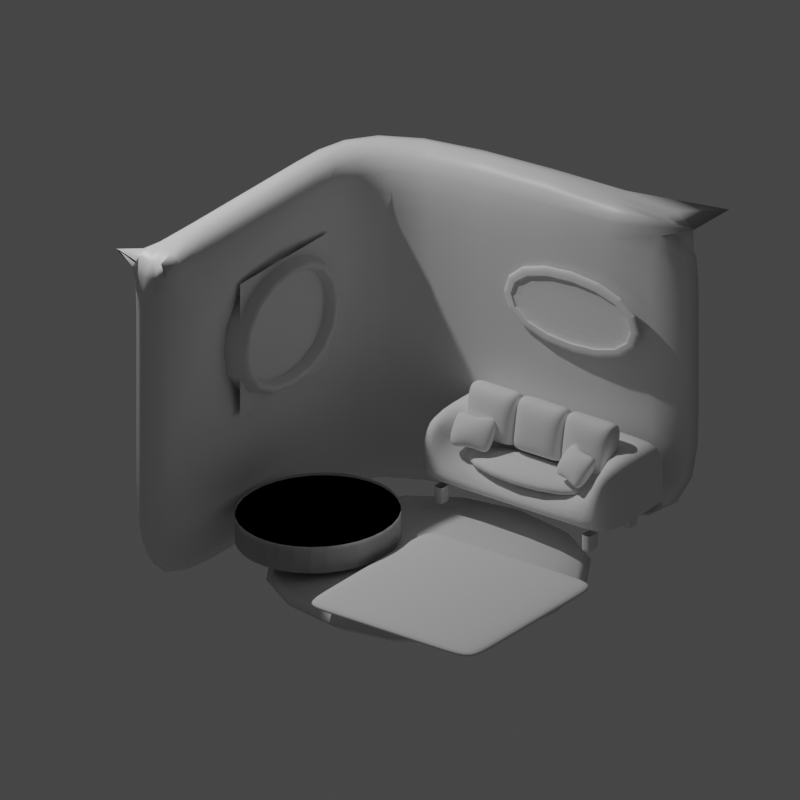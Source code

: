 # Source: LivingRoom.blend  (saved by Blender 3.1.7; exported with 4.5.12 LTS)
import bpy
from mathutils import Matrix  # noqa: F401  (used for matrix-valued properties, if any)

bpy.ops.wm.read_factory_settings(use_empty=True)
scene = bpy.context.scene
scene.name = 'Scene'

# ---- collections
col_collection = bpy.data.collections.new('Collection'); scene.collection.children.link(col_collection)

# ---- materials (node trees are filled in below, after node groups)
mat_material = bpy.data.materials.new('Material')
mat_material.alpha_threshold = 0.0
mat_material.use_transparent_shadow = False
mat_material.line_color = (0.0, 0.0, 0.0, 1.0)

# ---- material node trees
mat_material.use_nodes = True; mat_material.node_tree.nodes.clear()
_N = mat_material.node_tree.nodes; _L = mat_material.node_tree.links
n0 = _N.new('ShaderNodeOutputMaterial'); n0.name = 'Material Output'; n0.location = (300, 300)
n1 = _N.new('ShaderNodeBsdfPrincipled'); n1.name = 'Principled BSDF'; n1.location = (10, 300)
n1.distribution = 'GGX'
n1.subsurface_method = 'RANDOM_WALK_SKIN'
n1.inputs[2].default_value = 0.4
n1.inputs[3].default_value = 1.45
n1.inputs[27].default_value = (0.0, 0.0, 0.0, 1.0)
n1.inputs[28].default_value = 1.0
_L.new(n1.outputs[0], n0.inputs[0])
n0.is_active_output = True

# ---- world
world_world = bpy.data.worlds.new('World'); scene.world = world_world
world_world.use_nodes = True; world_world.node_tree.nodes.clear()
_N = world_world.node_tree.nodes; _L = world_world.node_tree.links
n0 = _N.new('ShaderNodeOutputWorld'); n0.name = 'World Output'; n0.location = (300, 300)
n1 = _N.new('ShaderNodeBackground'); n1.name = 'Background'; n1.location = (10, 300)
n1.inputs[0].default_value = (0.05088, 0.05088, 0.05088, 1.0)
_L.new(n1.outputs[0], n0.inputs[0])
n0.is_active_output = True
world_world.color = (0.05088, 0.05088, 0.05088)
world_world.use_sun_shadow = False
world_world.sun_shadow_jitter_overblur = 0.0

# ---- cameras
cam_camera_001 = bpy.data.cameras.new('Camera.001')
cam_camera_001.type = 'ORTHO'
cam_camera_001.ortho_scale = 6.4

# ---- lights
light_light = bpy.data.lights.new('Light', 'POINT')
light_light.transmission_factor = 0.0
light_light.energy = 1000.0
light_light.shadow_soft_size = 0.1
light_light.shadow_maximum_resolution = 0.006
light_light.use_absolute_resolution = True

# ---- meshes
me_cube = bpy.data.meshes.new('Cube')
me_cube.from_pydata([(1.981, 1.524, 1.372), (1.981, 1.524, -1.735), (1.981, -1.981, 1.372), (1.981, -1.981, -1.735), (-1.524, 1.524, 1.372), (-1.524, 1.524, -1.735), (-1.524, -1.981, 1.372), (-1.524, -1.981, -1.735), (1.524, 1.524, 1.372), (1.524, 1.524, -1.735), (1.524, -1.524, 1.372), (1.524, -1.524, -1.735), (-1.524, 1.524, 1.372), (-1.524, 1.524, -1.735), (-1.524, -1.524, 1.372), (-1.524, -1.524, -1.735), (1.981, -0.6965, 1.372), (1.981, 0.4679, 1.372), (1.981, 0.4679, -1.735), (1.981, -0.6965, -1.735), (1.524, 0.4679, 1.372), (1.524, -0.6965, 1.372), (1.524, -0.6965, -1.735), (1.524, 0.4679, -1.735), (1.524, 1.524, -0.2752), (1.524, 1.524, 0.6512), (1.981, -1.981, 0.6512), (1.981, -1.981, -0.2752), (-1.524, -1.981, -0.2752), (-1.524, -1.981, 0.6512), (1.981, 1.524, -0.2752), (1.981, 1.524, 0.6512), (-1.524, -1.524, 0.6512), (-1.524, -1.524, -0.2752), (1.524, -1.524, -0.2752), (1.524, -1.524, 0.6512), (1.524, -0.6965, -0.2752), (1.524, -0.6965, 0.6512), (1.524, 0.4679, 0.6512), (1.524, 0.4679, -0.2752), (1.981, -0.6965, 0.6512), (1.981, -0.6965, -0.2752), (1.981, 0.4679, -0.2752), (1.981, 0.4679, 0.6512)], [(4, 5), (6, 4), (4, 0), (12, 13), (14, 12), (12, 8)], [(40, 16, 2, 26), (17, 0, 8, 20), (11, 15, 33, 34), (3, 27, 28, 7), (25, 38, 20, 8), (7, 28, 33, 15), (6, 2, 10, 14), (1, 18, 23, 9), (3, 7, 15, 11), (22, 36, 39, 23), (19, 3, 11, 22), (35, 32, 14, 10), (43, 40, 37, 38), (29, 6, 14, 32), (19, 22, 23, 18), (17, 20, 21, 16), (41, 19, 18, 42), (16, 40, 43, 17), (2, 16, 21, 10), (37, 21, 20, 38), (26, 2, 6, 29), (31, 0, 17, 43), (37, 35, 10, 21), (1, 30, 42, 18), (30, 1, 9, 24), (0, 31, 25, 8), (22, 11, 34, 36), (19, 41, 27, 3), (42, 43, 38, 39), (41, 42, 39, 36), (40, 26, 27, 41), (31, 43, 42, 30), (35, 37, 36, 34), (29, 32, 33, 28), (30, 24, 25, 31), (38, 25, 24, 39), (32, 35, 34, 33), (26, 29, 28, 27), (9, 23, 39, 24), (40, 41, 36, 37)])
me_cube.polygons.foreach_set('use_smooth', [True] * 40)
_uv = me_cube.uv_layers.new(name='UVMap')
_uv.uv.foreach_set('vector', [0.567, 0.6584, 0.625, 0.6584, 0.625, 0.75, 0.567, 0.75, 0.625, 0.5753, 0.625, 0.5, 0.625, 0.5, 0.625, 0.5866, 0.375, 0.75, 0.375, 1.0, 0.4925, 1.0, 0.4925, 0.75, 0.375, 0.75, 0.4925, 0.75, 0.4925, 1.0, 0.375, 1.0, 0.567, 0.5, 0.567, 0.5866, 0.625, 0.5866, 0.625, 0.5, 0.375, 1.0, 0.4925, 1.0, 0.4925, 1.0, 0.375, 1.0, 0.625, 1.0, 0.625, 0.75, 0.625, 0.75, 0.625, 1.0, 0.375, 0.5, 0.375, 0.5753, 0.375, 0.5866, 0.375, 0.5, 0.375, 0.75, 0.375, 1.0, 0.375, 1.0, 0.375, 0.75, 0.375, 0.6821, 0.4925, 0.6821, 0.4925, 0.5866, 0.375, 0.5866, 0.375, 0.6584, 0.375, 0.75, 0.375, 0.75, 0.375, 0.6821, 0.567, 0.75, 0.567, 1.0, 0.625, 1.0, 0.625, 0.75, 0.567, 0.5753, 0.567, 0.6584, 0.567, 0.6821, 0.567, 0.5866, 0.567, 1.0, 0.625, 1.0, 0.625, 1.0, 0.567, 1.0, 0.375, 0.6584, 0.375, 0.6821, 0.375, 0.5866, 0.375, 0.5753, 0.625, 0.5753, 0.625, 0.5866, 0.625, 0.6821, 0.625, 0.6584, 0.4925, 0.6584, 0.375, 0.6584, 0.375, 0.5753, 0.4925, 0.5753, 0.625, 0.6584, 0.567, 0.6584, 0.567, 0.5753, 0.625, 0.5753, 0.625, 0.75, 0.625, 0.6584, 0.625, 0.6821, 0.625, 0.75, 0.567, 0.6821, 0.625, 0.6821, 0.625, 0.5866, 0.567, 0.5866, 0.567, 0.75, 0.625, 0.75, 0.625, 1.0, 0.567, 1.0, 0.567, 0.5, 0.625, 0.5, 0.625, 0.5753, 0.567, 0.5753, 0.567, 0.6821, 0.567, 0.75, 0.625, 0.75, 0.625, 0.6821, 0.375, 0.5, 0.4925, 0.5, 0.4925, 0.5753, 0.375, 0.5753, 0.4925, 0.5, 0.375, 0.5, 0.375, 0.5, 0.4925, 0.5, 0.625, 0.5, 0.567, 0.5, 0.567, 0.5, 0.625, 0.5, 0.375, 0.6821, 0.375, 0.75, 0.4925, 0.75, 0.4925, 0.6821, 0.375, 0.6584, 0.4925, 0.6584, 0.4925, 0.75, 0.375, 0.75, 0.4925, 0.5753, 0.567, 0.5753, 0.567, 0.5866, 0.4925, 0.5866, 0.4925, 0.6584, 0.4925, 0.5753, 0.4925, 0.5866, 0.4925, 0.6821, 0.567, 0.6584, 0.567, 0.75, 0.4925, 0.75, 0.4925, 0.6584, 0.567, 0.5, 0.567, 0.5753, 0.4925, 0.5753, 0.4925, 0.5, 0.567, 0.75, 0.567, 0.6821, 0.4925, 0.6821, 0.4925, 0.75, 0.567, 1.0, 0.567, 1.0, 0.4925, 1.0, 0.4925, 1.0, 0.4925, 0.5, 0.4925, 0.5, 0.567, 0.5, 0.567, 0.5, 0.567, 0.5866, 0.567, 0.5, 0.4925, 0.5, 0.4925, 0.5866, 0.567, 1.0, 0.567, 0.75, 0.4925, 0.75, 0.4925, 1.0, 0.567, 0.75, 0.567, 1.0, 0.4925, 1.0, 0.4925, 0.75, 0.375, 0.5, 0.375, 0.5866, 0.4925, 0.5866, 0.4925, 0.5, 0.567, 0.6584, 0.4925, 0.6584, 0.4925, 0.6821, 0.567, 0.6821])
me_cube.materials.append(mat_material)
me_cube.use_remesh_preserve_volume = False
me_cube.use_remesh_preserve_attributes = False
me_cube.use_mirror_vertex_groups = False
me_cube.update()
me_cube_001 = bpy.data.meshes.new('Cube.001')
me_cube_001.from_pydata([(1.524, 1.524, -1.783), (1.524, -1.524, -1.783), (-1.524, 1.524, -1.783), (-1.524, -1.524, -1.783), (1.524, 1.524, -1.372), (1.524, -1.524, -1.372), (-1.524, 1.524, -1.372), (-1.524, -1.524, -1.372)], [], [(2, 0, 1, 3), (6, 7, 5, 4), (2, 3, 7, 6), (0, 2, 6, 4), (3, 1, 5, 7), (1, 0, 4, 5)])
me_cube_001.polygons.foreach_set('use_smooth', [True] * 6)
_uv = me_cube_001.uv_layers.new(name='UVMap')
_uv.uv.foreach_set('vector', [0.125, 0.5, 0.375, 0.5, 0.375, 0.75, 0.125, 0.75, 0.125, 0.5, 0.125, 0.75, 0.375, 0.75, 0.375, 0.5, 0.125, 0.5, 0.125, 0.75, 0.125, 0.75, 0.125, 0.5, 0.375, 0.5, 0.125, 0.5, 0.125, 0.5, 0.375, 0.5, 0.125, 0.75, 0.375, 0.75, 0.375, 0.75, 0.125, 0.75, 0.375, 0.75, 0.375, 0.5, 0.375, 0.5, 0.375, 0.75])
me_cube_001.materials.append(mat_material)
me_cube_001.use_remesh_preserve_volume = False
me_cube_001.use_remesh_preserve_attributes = False
me_cube_001.use_mirror_vertex_groups = False
me_cube_001.update()
me_cube_002 = bpy.data.meshes.new('Cube.002')
me_cube_002.from_pydata([(-0.85, -0.85, -0.035), (-0.85, -0.85, 0.035), (-0.85, 0.85, -0.035), (-0.85, 0.85, 0.035), (0.85, -0.85, -0.035), (0.85, -0.85, 0.035), (0.85, 0.85, -0.035), (0.85, 0.85, 0.035), (-0.85, -0.5693, -0.035), (-0.85, 0.5693, -0.035), (-0.85, 0.5693, 0.035), (-0.85, -0.5693, 0.035), (0.85, 0.5693, -0.035), (0.85, -0.5693, -0.035), (0.85, -0.5693, 0.035), (0.85, 0.5693, 0.035), (-0.5508, 0.85, -0.035), (0.5508, 0.85, -0.035), (-0.5508, 0.85, 0.035), (0.5508, 0.85, 0.035), (0.5508, -0.85, -0.035), (-0.5508, -0.85, -0.035), (-0.5508, -0.85, 0.035), (0.5508, -0.85, 0.035), (-0.5508, -0.5693, 0.035), (0.5508, -0.5693, 0.035), (0.5508, 0.5693, 0.035), (-0.5508, 0.5693, 0.035), (0.5508, -0.5693, -0.035), (-0.5508, -0.5693, -0.035), (-0.5508, 0.5693, -0.035), (0.5508, 0.5693, -0.035)], [], [(4, 5, 23, 20), (7, 19, 26, 15), (24, 11, 1, 22), (9, 10, 3, 2), (6, 7, 15, 12), (14, 25, 23, 5), (21, 22, 1, 0), (13, 14, 5, 4), (2, 16, 30, 9), (11, 24, 27, 10), (13, 28, 31, 12), (14, 13, 12, 15), (10, 9, 8, 11), (0, 1, 11, 8), (29, 8, 9, 30), (17, 19, 7, 6), (28, 13, 4, 20), (25, 14, 15, 26), (8, 29, 21, 0), (17, 6, 12, 31), (18, 3, 10, 27), (29, 30, 31, 28), (25, 26, 27, 24), (17, 31, 30, 16), (28, 20, 21, 29), (24, 22, 23, 25), (22, 21, 20, 23), (19, 17, 16, 18), (18, 27, 26, 19), (2, 3, 18, 16)])
me_cube_002.polygons.foreach_set('use_smooth', [True] * 30)
_uv = me_cube_002.uv_layers.new(name='UVMap')
_uv.uv.foreach_set('vector', [0.375, 0.75, 0.625, 0.75, 0.625, 0.794, 0.375, 0.794, 0.625, 0.5, 0.669, 0.5, 0.669, 0.5413, 0.625, 0.5413, 0.831, 0.7087, 0.875, 0.7087, 0.875, 0.75, 0.831, 0.75, 0.375, 0.2087, 0.625, 0.2087, 0.625, 0.25, 0.375, 0.25, 0.375, 0.5, 0.625, 0.5, 0.625, 0.5413, 0.375, 0.5413, 0.625, 0.7087, 0.669, 0.7087, 0.669, 0.75, 0.625, 0.75, 0.375, 0.956, 0.625, 0.956, 0.625, 1.0, 0.375, 1.0, 0.375, 0.7087, 0.625, 0.7087, 0.625, 0.75, 0.375, 0.75, 0.125, 0.5, 0.169, 0.5, 0.169, 0.5413, 0.125, 0.5413, 0.875, 0.7087, 0.831, 0.7087, 0.831, 0.5413, 0.875, 0.5413, 0.375, 0.7087, 0.331, 0.7087, 0.331, 0.5413, 0.375, 0.5413, 0.625, 0.7087, 0.375, 0.7087, 0.375, 0.5413, 0.625, 0.5413, 0.625, 0.2087, 0.375, 0.2087, 0.375, 0.04128, 0.625, 0.04128, 0.375, 0.0, 0.625, 0.0, 0.625, 0.04128, 0.375, 0.04128, 0.169, 0.7087, 0.125, 0.7087, 0.125, 0.5413, 0.169, 0.5413, 0.375, 0.456, 0.625, 0.456, 0.625, 0.5, 0.375, 0.5, 0.331, 0.7087, 0.375, 0.7087, 0.375, 0.75, 0.331, 0.75, 0.669, 0.7087, 0.625, 0.7087, 0.625, 0.5413, 0.669, 0.5413, 0.125, 0.7087, 0.169, 0.7087, 0.169, 0.75, 0.125, 0.75, 0.331, 0.5, 0.375, 0.5, 0.375, 0.5413, 0.331, 0.5413, 0.831, 0.5, 0.875, 0.5, 0.875, 0.5413, 0.831, 0.5413, 0.169, 0.7087, 0.169, 0.5413, 0.331, 0.5413, 0.331, 0.7087, 0.669, 0.7087, 0.669, 0.5413, 0.831, 0.5413, 0.831, 0.7087, 0.331, 0.5, 0.331, 0.5413, 0.169, 0.5413, 0.169, 0.5, 0.331, 0.7087, 0.331, 0.75, 0.169, 0.75, 0.169, 0.7087, 0.831, 0.7087, 0.831, 0.75, 0.669, 0.75, 0.669, 0.7087, 0.625, 0.956, 0.375, 0.956, 0.375, 0.794, 0.625, 0.794, 0.625, 0.456, 0.375, 0.456, 0.375, 0.294, 0.625, 0.294, 0.831, 0.5, 0.831, 0.5413, 0.669, 0.5413, 0.669, 0.5, 0.375, 0.25, 0.625, 0.25, 0.625, 0.294, 0.375, 0.294])
me_cube_002.use_remesh_fix_poles = True
me_cube_002.use_remesh_preserve_attributes = False
me_cube_002.update()
me_plane = bpy.data.meshes.new('Plane')
me_plane.from_pydata([(-0.9441, -0.4559, -0.2488), (0.9559, -0.4559, -0.2488), (-0.9441, 0.4441, -0.2488), (0.9559, 0.4441, -0.2488), (-0.9441, -0.4559, -0.07912), (0.9559, -0.4559, -0.07912), (-0.9441, 0.4441, -0.07912), (0.9559, 0.4441, -0.07912), (0.9559, -0.1585, -0.07912), (-0.9441, -0.1585, -0.07912), (0.9559, -0.1585, -0.2488), (-0.9441, -0.1585, -0.2488), (-0.7136, -0.4559, -0.2488), (0.7254, -0.4559, -0.2488), (0.7254, 0.4441, -0.2488), (-0.7136, 0.4441, -0.2488), (0.7254, -0.4559, -0.07912), (-0.7136, -0.4559, -0.07912), (-0.7136, 0.4441, -0.07912), (0.7254, 0.4441, -0.07912), (0.7254, -0.1585, -0.07912), (-0.7136, -0.1585, -0.07912), (0.7254, -0.1585, -0.2488), (-0.7136, -0.1585, -0.2488), (-0.9441, -0.1585, 0.3364), (-0.9441, -0.4559, 0.3364), (0.7254, -0.4559, 0.3364), (0.7254, -0.1585, 0.3364), (0.9559, -0.1585, 0.3364), (0.9559, 0.4441, 0.3364), (0.9559, -0.4559, 0.3364), (-0.7136, -0.1585, 0.3364), (-0.7136, 0.4441, 0.3364), (-0.9441, 0.4441, 0.3364), (-0.7136, -0.4559, 0.3364), (0.7254, 0.4441, 0.3364), (-0.7136, 0.4441, -0.07912), (0.7254, 0.4441, -0.07912), (0.7254, -0.1585, -0.07912), (-0.7136, -0.1585, -0.07912), (0.7254, -0.1585, 0.09529), (-0.7136, -0.1585, 0.09529), (-0.7136, 0.4441, 0.09529), (0.7254, 0.4441, 0.09529), (-0.9441, -0.4559, -0.2488), (-0.9441, -0.1585, -0.2488), (-0.7136, -0.4559, -0.2488), (-0.7136, -0.1585, -0.2488)], [], [(15, 2, 6, 18), (19, 20, 27, 35), (3, 14, 19, 7), (11, 2, 15, 23), (10, 3, 7, 8), (11, 0, 4, 9), (22, 14, 3, 10), (9, 4, 25, 24), (14, 22, 23, 15), (0, 12, 17, 4), (13, 16, 17, 12), (15, 18, 19, 14), (20, 19, 18, 21), (22, 13, 12, 23), (13, 1, 5, 16), (18, 6, 33, 32), (5, 8, 28, 30), (13, 22, 10, 1), (2, 11, 9, 6), (1, 10, 8, 5), (0, 11, 23, 12), (21, 18, 32, 31), (24, 31, 32, 33), (27, 28, 29, 35), (26, 27, 31, 34), (26, 30, 28, 27), (25, 34, 31, 24), (6, 9, 24, 33), (7, 19, 35, 29), (17, 16, 26, 34), (4, 17, 34, 25), (16, 5, 30, 26), (20, 21, 31, 27), (8, 7, 29, 28), (38, 39, 36, 37), (40, 43, 42, 41), (39, 38, 40, 41), (38, 37, 43, 40), (36, 39, 41, 42), (37, 36, 42, 43), (44, 45, 47, 46)])
me_plane.polygons.foreach_set('use_smooth', [True] * 41)
_uv = me_plane.uv_layers.new(name='UVMap')
_uv.uv.foreach_set('vector', [0.1213, 1.0, 0.0, 1.0, 0.0, 1.0, 0.1213, 1.0, 0.8787, 1.0, 0.8787, 0.3305, 0.8787, 0.3305, 0.8787, 1.0, 1.0, 1.0, 0.8787, 1.0, 0.8787, 1.0, 1.0, 1.0, 0.0, 0.3305, 0.0, 1.0, 0.1213, 1.0, 0.1213, 0.3305, 1.0, 0.3305, 1.0, 1.0, 1.0, 1.0, 1.0, 0.3305, 0.0, 0.3305, 0.0, 0.0, 0.0, 0.0, 0.0, 0.3305, 0.8787, 0.3305, 0.8787, 1.0, 1.0, 1.0, 1.0, 0.3305, 0.0, 0.3305, 0.0, 0.0, 0.0, 0.0, 0.0, 0.3305, 0.8787, 1.0, 0.8787, 0.3305, 0.1213, 0.3305, 0.1213, 1.0, 0.0, 0.0, 0.1213, 0.0, 0.1213, 0.0, 0.0, 0.0, 0.8787, 0.0, 0.8787, 0.0, 0.1213, 0.0, 0.1213, 0.0, 0.1213, 1.0, 0.1213, 1.0, 0.8787, 1.0, 0.8787, 1.0, 0.8787, 0.3305, 0.8787, 1.0, 0.1213, 1.0, 0.1213, 0.3305, 0.8787, 0.3305, 0.8787, 0.0, 0.1213, 0.0, 0.1213, 0.3305, 0.8787, 0.0, 1.0, 0.0, 1.0, 0.0, 0.8787, 0.0, 0.1213, 1.0, 0.0, 1.0, 0.0, 1.0, 0.1213, 1.0, 1.0, 0.0, 1.0, 0.3305, 1.0, 0.3305, 1.0, 0.0, 0.8787, 0.0, 0.8787, 0.3305, 1.0, 0.3305, 1.0, 0.0, 0.0, 1.0, 0.0, 0.3305, 0.0, 0.3305, 0.0, 1.0, 1.0, 0.0, 1.0, 0.3305, 1.0, 0.3305, 1.0, 0.0, 0.0, 0.0, 0.0, 0.3305, 0.1213, 0.3305, 0.1213, 0.0, 0.1213, 0.3305, 0.1213, 1.0, 0.1213, 1.0, 0.1213, 0.3305, 0.0, 0.3305, 0.1213, 0.3305, 0.1213, 1.0, 0.0, 1.0, 0.8787, 0.3305, 1.0, 0.3305, 1.0, 1.0, 0.8787, 1.0, 0.8787, 0.0, 0.8787, 0.3305, 0.1213, 0.3305, 0.1213, 0.0, 0.8787, 0.0, 1.0, 0.0, 1.0, 0.3305, 0.8787, 0.3305, 0.0, 0.0, 0.1213, 0.0, 0.1213, 0.3305, 0.0, 0.3305, 0.0, 1.0, 0.0, 0.3305, 0.0, 0.3305, 0.0, 1.0, 1.0, 1.0, 0.8787, 1.0, 0.8787, 1.0, 1.0, 1.0, 0.1213, 0.0, 0.8787, 0.0, 0.8787, 0.0, 0.1213, 0.0, 0.0, 0.0, 0.1213, 0.0, 0.1213, 0.0, 0.0, 0.0, 0.8787, 0.0, 1.0, 0.0, 1.0, 0.0, 0.8787, 0.0, 0.8787, 0.3305, 0.1213, 0.3305, 0.1213, 0.3305, 0.8787, 0.3305, 1.0, 0.3305, 1.0, 1.0, 1.0, 1.0, 1.0, 0.3305, 0.8787, 0.3305, 0.1213, 0.3305, 0.1213, 1.0, 0.8787, 1.0, 0.8787, 0.3305, 0.8787, 1.0, 0.1213, 1.0, 0.1213, 0.3305, 0.1213, 0.3305, 0.8787, 0.3305, 0.8787, 0.3305, 0.1213, 0.3305, 0.8787, 0.3305, 0.8787, 1.0, 0.8787, 1.0, 0.8787, 0.3305, 0.1213, 1.0, 0.1213, 0.3305, 0.1213, 0.3305, 0.1213, 1.0, 0.8787, 1.0, 0.1213, 1.0, 0.1213, 1.0, 0.8787, 1.0, 0.0, 0.0, 0.0, 0.3305, 0.1213, 0.3305, 0.1213, 0.0])
me_plane.use_remesh_fix_poles = True
me_plane.use_remesh_preserve_attributes = False
me_plane.update()
me_plane_001 = bpy.data.meshes.new('Plane.001')
me_plane_001.from_pydata([(-0.7795, -0.3273, -0.5842), (-0.7795, -0.2171, -0.5842), (-0.6941, -0.3273, -0.5842), (-0.6941, -0.2171, -0.5842), (-0.7795, -0.2171, -0.7324), (-0.7795, -0.3273, -0.7324), (-0.6941, -0.3273, -0.7324), (-0.6941, -0.2171, -0.7324), (-0.7795, -0.2722, -0.5842), (-0.6941, -0.2722, -0.5842), (-0.7368, -0.3273, -0.5842), (-0.7368, -0.2171, -0.5842), (-0.7795, -0.2722, -0.7324), (-0.6941, -0.2722, -0.7324), (-0.7368, -0.3273, -0.7324), (-0.7368, -0.2171, -0.7324), (-0.6941, -0.3273, -0.7114), (-0.6941, -0.2171, -0.7114), (-0.7795, -0.3273, -0.7114), (-0.7795, -0.2171, -0.7114), (-0.7368, -0.2171, -0.7114), (-0.7795, -0.2722, -0.7114), (-0.7368, -0.3273, -0.7114), (-0.6941, -0.2722, -0.7114), (-0.7368, -0.2722, -0.7324), (-0.7795, -0.2171, -0.5842), (-0.7795, -0.2171, -0.7114), (-0.7368, -0.2171, -0.5842), (-0.7368, -0.2171, -0.7114)], [], [(19, 20, 15, 4), (24, 15, 7, 13), (23, 16, 6, 13), (22, 18, 5, 14), (21, 19, 4, 12), (20, 17, 7, 15), (1, 11, 20, 19), (11, 3, 17, 20), (18, 21, 12, 5), (0, 8, 21, 18), (8, 1, 19, 21), (16, 22, 14, 6), (2, 10, 22, 16), (10, 0, 18, 22), (17, 23, 13, 7), (3, 9, 23, 17), (9, 2, 16, 23), (14, 24, 13, 6), (5, 12, 24, 14), (12, 4, 15, 24), (19, 1, 25, 26), (11, 20, 28, 27)])
me_plane_001.polygons.foreach_set('use_smooth', [True] * 22)
_k = {(0, 8): 0.13725, (3, 9): 0.13725, (0, 10): 0.13725, (3, 11): 0.13725, (5, 12): 0.13725, (7, 13): 0.13725, (5, 14): 0.13725, (7, 15): 0.13725, (6, 16): 0.13725, (3, 17): 0.13725, (5, 18): 0.13725, (4, 19): 0.13725, (1, 8): 0.13725, (2, 9): 0.13725, (2, 10): 0.13725, (1, 11): 0.13725, (4, 12): 0.13725, (6, 13): 0.13725, (6, 14): 0.13725, (4, 15): 0.13725, (2, 16): 0.13725, (7, 17): 0.13725, (0, 18): 0.13725, (1, 19): 0.13725, (15, 20): 0.13725, (11, 20): 0.13725, (19, 20): 0.13725, (17, 20): 0.13725, (12, 21): 0.13725, (8, 21): 0.13725, (18, 21): 0.13725, (19, 21): 0.13725, (14, 22): 0.13725, (10, 22): 0.13725, (16, 22): 0.13725, (18, 22): 0.13725, (13, 23): 0.13725, (9, 23): 0.13725, (17, 23): 0.13725, (16, 23): 0.13725, (13, 24): 0.13725, (12, 24): 0.13725, (14, 24): 0.13725, (15, 24): 0.13725, (25, 26): 0.13725, (19, 26): 0.13725, (1, 25): 0.13725, (27, 28): 0.13725, (11, 27): 0.13725, (20, 28): 0.13725}
me_plane_001.attributes.new('crease_edge', 'FLOAT', 'EDGE').data.foreach_set('value', [_k.get((min(e.vertices), max(e.vertices)), 0.0) for e in me_plane_001.edges])
_uv = me_plane_001.uv_layers.new(name='UVMap')
_uv.uv.foreach_set('vector', [0.0, 0.3305, 0.06066, 0.3305, 0.06066, 0.3305, 0.0, 0.3305, 0.06066, 0.1652, 0.06066, 0.3305, 0.1213, 0.3305, 0.1213, 0.1652, 0.1213, 0.1652, 0.1213, 0.0, 0.1213, 0.0, 0.1213, 0.1652, 0.06066, 0.0, 0.0, 0.0, 0.0, 0.0, 0.06066, 0.0, 0.0, 0.1652, 0.0, 0.3305, 0.0, 0.3305, 0.0, 0.1652, 0.06066, 0.3305, 0.1213, 0.3305, 0.1213, 0.3305, 0.06066, 0.3305, 0.0, 0.3305, 0.06066, 0.3305, 0.06066, 0.3305, 0.0, 0.3305, 0.06066, 0.3305, 0.1213, 0.3305, 0.1213, 0.3305, 0.06066, 0.3305, 0.0, 0.0, 0.0, 0.1652, 0.0, 0.1652, 0.0, 0.0, 0.0, 0.0, 0.0, 0.1652, 0.0, 0.1652, 0.0, 0.0, 0.0, 0.1652, 0.0, 0.3305, 0.0, 0.3305, 0.0, 0.1652, 0.1213, 0.0, 0.06066, 0.0, 0.06066, 0.0, 0.1213, 0.0, 0.1213, 0.0, 0.06066, 0.0, 0.06066, 0.0, 0.1213, 0.0, 0.06066, 0.0, 0.0, 0.0, 0.0, 0.0, 0.06066, 0.0, 0.1213, 0.3305, 0.1213, 0.1652, 0.1213, 0.1652, 0.1213, 0.3305, 0.1213, 0.3305, 0.1213, 0.1652, 0.1213, 0.1652, 0.1213, 0.3305, 0.1213, 0.1652, 0.1213, 0.0, 0.1213, 0.0, 0.1213, 0.1652, 0.06066, 0.0, 0.06066, 0.1652, 0.1213, 0.1652, 0.1213, 0.0, 0.0, 0.0, 0.0, 0.1652, 0.06066, 0.1652, 0.06066, 0.0, 0.0, 0.1652, 0.0, 0.3305, 0.06066, 0.3305, 0.06066, 0.1652, 0.0, 0.3305, 0.0, 0.3305, 0.0, 0.3305, 0.0, 0.3305, 0.06066, 0.3305, 0.06066, 0.3305, 0.06066, 0.3305, 0.06066, 0.3305])
me_plane_001.use_remesh_fix_poles = True
me_plane_001.use_remesh_preserve_attributes = False
me_plane_001.update()
me_cube_003 = bpy.data.meshes.new('Cube.003')
me_cube_003.from_pydata([(-1.395, -0.7932, -0.8032), (-1.395, -0.7932, 0.8032), (-1.395, 0.8133, -0.8032), (-1.395, 0.8133, 0.8032), (0.2117, -0.7932, -0.8032), (0.2117, -0.7932, 0.8032), (0.2117, 0.8133, -0.8032), (0.2117, 0.8133, 0.8032), (-1.016, 0.8133, -0.8032), (-0.1676, 0.8133, -0.8032), (-0.1676, 0.8133, 0.8032), (-1.088, 0.8133, 0.8032), (-0.1676, -0.7932, -0.8032), (-1.016, -0.7932, -0.8032), (-1.088, -0.7932, 0.8032), (-0.1676, -0.7932, 0.8032), (-0.6277, 0.8133, 0.8032), (-0.6277, -0.7932, 0.8032), (-0.5916, 0.8133, -0.8032), (-0.5916, -0.7932, -0.8032), (-1.395, -0.3238, -0.8032), (-1.395, 0.5083, -0.8032), (-1.395, 0.5083, 0.8032), (-1.395, -0.3238, 0.8032), (0.2117, 0.5083, -0.8032), (0.2117, -0.3238, -0.8032), (0.2117, 0.5083, 0.8032), (0.2117, -0.3238, 0.8032), (-1.088, 0.5083, 1.282), (-1.088, -0.3238, 1.282), (-0.1676, -0.3238, 1.282), (-0.1676, 0.5083, 1.282), (-0.1676, 0.5083, -1.282), (-0.1676, -0.3238, -1.282), (-1.016, -0.3238, -1.282), (-1.016, 0.5083, -1.282), (-0.5916, -0.3238, -1.282), (-0.5916, 0.5083, -1.282), (-0.6277, -0.3238, 1.282), (-0.6277, 0.5083, 1.282)], [], [(11, 3, 22, 28), (7, 10, 31, 26), (27, 30, 15, 5), (21, 22, 3, 2), (4, 5, 15, 12), (6, 7, 26, 24), (9, 10, 7, 6), (13, 14, 1, 0), (9, 6, 24, 32), (33, 12, 19, 36), (17, 19, 12, 15), (16, 18, 8, 11), (2, 3, 11, 8), (10, 9, 18, 16), (14, 13, 19, 17), (9, 32, 37, 18), (11, 28, 39, 16), (16, 39, 31, 10), (18, 37, 35, 8), (36, 19, 13, 34), (38, 17, 15, 30), (25, 27, 5, 4), (29, 23, 1, 14), (20, 34, 13, 0), (33, 25, 4, 12), (29, 14, 17, 38), (2, 8, 35, 21), (29, 38, 39, 28), (33, 36, 37, 32), (36, 34, 35, 37), (38, 30, 31, 39), (25, 33, 32, 24), (23, 29, 28, 22), (34, 20, 21, 35), (27, 25, 24, 26), (30, 27, 26, 31), (22, 21, 20, 23), (0, 1, 23, 20)])
me_cube_003.polygons.foreach_set('use_smooth', [True] * 38)
_uv = me_cube_003.uv_layers.new(name='UVMap')
_uv.uv.foreach_set('vector', [0.816, 0.5, 0.875, 0.5, 0.875, 0.5475, 0.816, 0.5475, 0.625, 0.5, 0.684, 0.5, 0.684, 0.5475, 0.625, 0.5475, 0.625, 0.677, 0.684, 0.677, 0.684, 0.75, 0.625, 0.75, 0.375, 0.2025, 0.625, 0.2025, 0.625, 0.25, 0.375, 0.25, 0.375, 0.75, 0.625, 0.75, 0.625, 0.809, 0.375, 0.809, 0.375, 0.5, 0.625, 0.5, 0.625, 0.5475, 0.375, 0.5475, 0.375, 0.441, 0.625, 0.441, 0.625, 0.5, 0.375, 0.5, 0.375, 0.941, 0.625, 0.941, 0.625, 1.0, 0.375, 1.0, 0.316, 0.5, 0.375, 0.5, 0.375, 0.5475, 0.316, 0.5475, 0.316, 0.677, 0.316, 0.75, 0.25, 0.75, 0.25, 0.677, 0.625, 0.875, 0.375, 0.875, 0.375, 0.809, 0.625, 0.809, 0.625, 0.375, 0.375, 0.375, 0.375, 0.309, 0.625, 0.309, 0.375, 0.25, 0.625, 0.25, 0.625, 0.309, 0.375, 0.309, 0.625, 0.441, 0.375, 0.441, 0.375, 0.375, 0.625, 0.375, 0.625, 0.941, 0.375, 0.941, 0.375, 0.875, 0.625, 0.875, 0.316, 0.5, 0.316, 0.5475, 0.25, 0.5475, 0.25, 0.5, 0.816, 0.5, 0.816, 0.5475, 0.75, 0.5475, 0.75, 0.5, 0.75, 0.5, 0.75, 0.5475, 0.684, 0.5475, 0.684, 0.5, 0.25, 0.5, 0.25, 0.5475, 0.184, 0.5475, 0.184, 0.5, 0.25, 0.677, 0.25, 0.75, 0.184, 0.75, 0.184, 0.677, 0.75, 0.677, 0.75, 0.75, 0.684, 0.75, 0.684, 0.677, 0.375, 0.677, 0.625, 0.677, 0.625, 0.75, 0.375, 0.75, 0.816, 0.677, 0.875, 0.677, 0.875, 0.75, 0.816, 0.75, 0.125, 0.677, 0.184, 0.677, 0.184, 0.75, 0.125, 0.75, 0.316, 0.677, 0.375, 0.677, 0.375, 0.75, 0.316, 0.75, 0.816, 0.677, 0.816, 0.75, 0.75, 0.75, 0.75, 0.677, 0.125, 0.5, 0.184, 0.5, 0.184, 0.5475, 0.125, 0.5475, 0.816, 0.677, 0.75, 0.677, 0.75, 0.5475, 0.816, 0.5475, 0.316, 0.677, 0.25, 0.677, 0.25, 0.5475, 0.316, 0.5475, 0.25, 0.677, 0.184, 0.677, 0.184, 0.5475, 0.25, 0.5475, 0.75, 0.677, 0.684, 0.677, 0.684, 0.5475, 0.75, 0.5475, 0.375, 0.677, 0.316, 0.677, 0.316, 0.5475, 0.375, 0.5475, 0.875, 0.677, 0.816, 0.677, 0.816, 0.5475, 0.875, 0.5475, 0.184, 0.677, 0.125, 0.677, 0.125, 0.5475, 0.184, 0.5475, 0.625, 0.677, 0.375, 0.677, 0.375, 0.5475, 0.625, 0.5475, 0.684, 0.677, 0.625, 0.677, 0.625, 0.5475, 0.684, 0.5475, 0.625, 0.2025, 0.375, 0.2025, 0.375, 0.07304, 0.625, 0.07304, 0.375, 0.0, 0.625, 0.0, 0.625, 0.07304, 0.375, 0.07304])
me_cube_003.use_remesh_fix_poles = True
me_cube_003.use_remesh_preserve_attributes = False
me_cube_003.update()
me_cube_004 = bpy.data.meshes.new('Cube.004')
me_cube_004.from_pydata([(-0.175, -0.175, -0.01443), (-0.175, -0.175, 0.01443), (-0.175, 0.175, -0.01443), (-0.175, 0.175, 0.01443), (0.175, -0.175, -0.01443), (0.175, -0.175, 0.01443), (0.175, 0.175, -0.01443), (0.175, 0.175, 0.01443), (-0.1005, 0.0, -0.0755), (-0.175, -0.175, 4.822e-08), (-0.1005, 0.0, 0.0755), (-0.175, 0.175, 4.822e-08), (0.0, 0.175, -0.0755), (0.0, 0.175, 0.0755), (0.175, 0.175, 4.822e-08), (0.1005, 0.0, -0.0755), (0.1005, 0.0, 0.0755), (0.175, -0.175, 4.822e-08), (0.0, -0.175, -0.0755), (0.0, -0.175, 0.0755), (0.0, 0.0, 0.1261), (0.0, 0.0, -0.1261), (0.0, -0.175, 0.0), (0.1005, 0.0, 0.0), (0.0, 0.175, 0.0), (-0.1005, 0.0, 0.0)], [], [(25, 10, 3, 11), (24, 13, 7, 14), (23, 16, 5, 17), (22, 19, 1, 9), (21, 15, 4, 18), (20, 10, 1, 19), (16, 20, 19, 5), (7, 13, 20, 16), (13, 3, 10, 20), (8, 21, 18, 0), (2, 12, 21, 8), (12, 6, 15, 21), (18, 22, 9, 0), (4, 17, 22, 18), (17, 5, 19, 22), (15, 23, 17, 4), (6, 14, 23, 15), (14, 7, 16, 23), (12, 24, 14, 6), (2, 11, 24, 12), (11, 3, 13, 24), (8, 25, 11, 2), (0, 9, 25, 8), (9, 1, 10, 25)])
me_cube_004.polygons.foreach_set('use_smooth', [True] * 24)
_uv = me_cube_004.uv_layers.new(name='UVMap')
_uv.uv.foreach_set('vector', [0.5, 0.125, 0.625, 0.125, 0.625, 0.25, 0.5, 0.25, 0.5, 0.375, 0.625, 0.375, 0.625, 0.5, 0.5, 0.5, 0.5, 0.625, 0.625, 0.625, 0.625, 0.75, 0.5, 0.75, 0.5, 0.875, 0.625, 0.875, 0.625, 1.0, 0.5, 1.0, 0.25, 0.625, 0.375, 0.625, 0.375, 0.75, 0.25, 0.75, 0.75, 0.625, 0.875, 0.625, 0.875, 0.75, 0.75, 0.75, 0.625, 0.625, 0.75, 0.625, 0.75, 0.75, 0.625, 0.75, 0.625, 0.5, 0.75, 0.5, 0.75, 0.625, 0.625, 0.625, 0.75, 0.5, 0.875, 0.5, 0.875, 0.625, 0.75, 0.625, 0.125, 0.625, 0.25, 0.625, 0.25, 0.75, 0.125, 0.75, 0.125, 0.5, 0.25, 0.5, 0.25, 0.625, 0.125, 0.625, 0.25, 0.5, 0.375, 0.5, 0.375, 0.625, 0.25, 0.625, 0.375, 0.875, 0.5, 0.875, 0.5, 1.0, 0.375, 1.0, 0.375, 0.75, 0.5, 0.75, 0.5, 0.875, 0.375, 0.875, 0.5, 0.75, 0.625, 0.75, 0.625, 0.875, 0.5, 0.875, 0.375, 0.625, 0.5, 0.625, 0.5, 0.75, 0.375, 0.75, 0.375, 0.5, 0.5, 0.5, 0.5, 0.625, 0.375, 0.625, 0.5, 0.5, 0.625, 0.5, 0.625, 0.625, 0.5, 0.625, 0.375, 0.375, 0.5, 0.375, 0.5, 0.5, 0.375, 0.5, 0.375, 0.25, 0.5, 0.25, 0.5, 0.375, 0.375, 0.375, 0.5, 0.25, 0.625, 0.25, 0.625, 0.375, 0.5, 0.375, 0.375, 0.125, 0.5, 0.125, 0.5, 0.25, 0.375, 0.25, 0.375, 0.0, 0.5, 0.0, 0.5, 0.125, 0.375, 0.125, 0.5, 0.0, 0.625, 0.0, 0.625, 0.125, 0.5, 0.125])
me_cube_004.use_remesh_fix_poles = True
me_cube_004.use_remesh_preserve_attributes = False
me_cube_004.update()
me_cube_005 = bpy.data.meshes.new('Cube.005')
me_cube_005.from_pydata([(-0.175, -0.175, -0.01443), (-0.175, -0.175, 0.01443), (-0.175, 0.175, -0.01443), (-0.175, 0.175, 0.01443), (0.175, -0.175, -0.01443), (0.175, -0.175, 0.01443), (0.175, 0.175, -0.01443), (0.175, 0.175, 0.01443), (-0.1005, 0.0, -0.0755), (-0.175, -0.175, 4.822e-08), (-0.1005, 0.0, 0.0755), (-0.175, 0.175, 4.822e-08), (0.0, 0.175, -0.0755), (0.0, 0.175, 0.0755), (0.175, 0.175, 4.822e-08), (0.1005, 0.0, -0.0755), (0.1005, 0.0, 0.0755), (0.175, -0.175, 4.822e-08), (0.0, -0.175, -0.0755), (0.0, -0.175, 0.0755), (0.0, 0.0, 0.1261), (0.0, 0.0, -0.1261), (0.0, -0.175, 0.0), (0.1005, 0.0, 0.0), (0.0, 0.175, 0.0), (-0.1005, 0.0, 0.0)], [], [(25, 10, 3, 11), (24, 13, 7, 14), (23, 16, 5, 17), (22, 19, 1, 9), (21, 15, 4, 18), (20, 10, 1, 19), (16, 20, 19, 5), (7, 13, 20, 16), (13, 3, 10, 20), (8, 21, 18, 0), (2, 12, 21, 8), (12, 6, 15, 21), (18, 22, 9, 0), (4, 17, 22, 18), (17, 5, 19, 22), (15, 23, 17, 4), (6, 14, 23, 15), (14, 7, 16, 23), (12, 24, 14, 6), (2, 11, 24, 12), (11, 3, 13, 24), (8, 25, 11, 2), (0, 9, 25, 8), (9, 1, 10, 25)])
me_cube_005.polygons.foreach_set('use_smooth', [True] * 24)
_uv = me_cube_005.uv_layers.new(name='UVMap')
_uv.uv.foreach_set('vector', [0.5, 0.125, 0.625, 0.125, 0.625, 0.25, 0.5, 0.25, 0.5, 0.375, 0.625, 0.375, 0.625, 0.5, 0.5, 0.5, 0.5, 0.625, 0.625, 0.625, 0.625, 0.75, 0.5, 0.75, 0.5, 0.875, 0.625, 0.875, 0.625, 1.0, 0.5, 1.0, 0.25, 0.625, 0.375, 0.625, 0.375, 0.75, 0.25, 0.75, 0.75, 0.625, 0.875, 0.625, 0.875, 0.75, 0.75, 0.75, 0.625, 0.625, 0.75, 0.625, 0.75, 0.75, 0.625, 0.75, 0.625, 0.5, 0.75, 0.5, 0.75, 0.625, 0.625, 0.625, 0.75, 0.5, 0.875, 0.5, 0.875, 0.625, 0.75, 0.625, 0.125, 0.625, 0.25, 0.625, 0.25, 0.75, 0.125, 0.75, 0.125, 0.5, 0.25, 0.5, 0.25, 0.625, 0.125, 0.625, 0.25, 0.5, 0.375, 0.5, 0.375, 0.625, 0.25, 0.625, 0.375, 0.875, 0.5, 0.875, 0.5, 1.0, 0.375, 1.0, 0.375, 0.75, 0.5, 0.75, 0.5, 0.875, 0.375, 0.875, 0.5, 0.75, 0.625, 0.75, 0.625, 0.875, 0.5, 0.875, 0.375, 0.625, 0.5, 0.625, 0.5, 0.75, 0.375, 0.75, 0.375, 0.5, 0.5, 0.5, 0.5, 0.625, 0.375, 0.625, 0.5, 0.5, 0.625, 0.5, 0.625, 0.625, 0.5, 0.625, 0.375, 0.375, 0.5, 0.375, 0.5, 0.5, 0.375, 0.5, 0.375, 0.25, 0.5, 0.25, 0.5, 0.375, 0.375, 0.375, 0.5, 0.25, 0.625, 0.25, 0.625, 0.375, 0.5, 0.375, 0.375, 0.125, 0.5, 0.125, 0.5, 0.25, 0.375, 0.25, 0.375, 0.0, 0.5, 0.0, 0.5, 0.125, 0.375, 0.125, 0.5, 0.0, 0.625, 0.0, 0.625, 0.125, 0.5, 0.125])
me_cube_005.use_remesh_fix_poles = True
me_cube_005.use_remesh_preserve_attributes = False
me_cube_005.update()
me_cylinder = bpy.data.meshes.new('Cylinder')
me_cylinder.from_pydata([(0.0, 1.0, -1.0), (0.0, 1.0, 1.0), (0.1951, 0.9808, -1.0), (0.1951, 0.9808, 1.0), (0.3827, 0.9239, -1.0), (0.3827, 0.9239, 1.0), (0.5556, 0.8315, -1.0), (0.5556, 0.8315, 1.0), (0.7071, 0.7071, -1.0), (0.7071, 0.7071, 1.0), (0.8315, 0.5556, -1.0), (0.8315, 0.5556, 1.0), (0.9239, 0.3827, -1.0), (0.9239, 0.3827, 1.0), (0.9808, 0.1951, -1.0), (0.9808, 0.1951, 1.0), (1.0, -4.371e-08, -1.0), (1.0, -4.371e-08, 1.0), (0.9808, -0.1951, -1.0), (0.9808, -0.1951, 1.0), (0.9239, -0.3827, -1.0), (0.9239, -0.3827, 1.0), (0.8315, -0.5556, -1.0), (0.8315, -0.5556, 1.0), (0.7071, -0.7071, -1.0), (0.7071, -0.7071, 1.0), (0.5556, -0.8315, -1.0), (0.5556, -0.8315, 1.0), (0.3827, -0.9239, -1.0), (0.3827, -0.9239, 1.0), (0.1951, -0.9808, -1.0), (0.1951, -0.9808, 1.0), (-8.742e-08, -1.0, -1.0), (-8.742e-08, -1.0, 1.0), (-0.1951, -0.9808, -1.0), (-0.1951, -0.9808, 1.0), (-0.3827, -0.9239, -1.0), (-0.3827, -0.9239, 1.0), (-0.5556, -0.8315, -1.0), (-0.5556, -0.8315, 1.0), (-0.7071, -0.7071, -1.0), (-0.7071, -0.7071, 1.0), (-0.8315, -0.5556, -1.0), (-0.8315, -0.5556, 1.0), (-0.9239, -0.3827, -1.0), (-0.9239, -0.3827, 1.0), (-0.9808, -0.1951, -1.0), (-0.9808, -0.1951, 1.0), (-1.0, 1.192e-08, -1.0), (-1.0, 1.192e-08, 1.0), (-0.9808, 0.1951, -1.0), (-0.9808, 0.1951, 1.0), (-0.9239, 0.3827, -1.0), (-0.9239, 0.3827, 1.0), (-0.8315, 0.5556, -1.0), (-0.8315, 0.5556, 1.0), (-0.7071, 0.7071, -1.0), (-0.7071, 0.7071, 1.0), (-0.5556, 0.8315, -1.0), (-0.5556, 0.8315, 1.0), (-0.3827, 0.9239, -1.0), (-0.3827, 0.9239, 1.0), (-0.1951, 0.9808, -1.0), (-0.1951, 0.9808, 1.0), (0.0, 1.0, -1.0), (0.0, 1.0, 1.0), (0.1951, 0.9808, -1.0), (0.1951, 0.9808, 1.0), (0.3827, 0.9239, -1.0), (0.3827, 0.9239, 1.0), (0.5556, 0.8315, -1.0), (0.5556, 0.8315, 1.0), (0.7071, 0.7071, -1.0), (0.7071, 0.7071, 1.0), (0.8315, 0.5556, -1.0), (0.8315, 0.5556, 1.0), (0.9239, 0.3827, -1.0), (0.9239, 0.3827, 1.0), (0.9808, 0.1951, -1.0), (0.9808, 0.1951, 1.0), (1.0, -4.371e-08, -1.0), (1.0, -4.371e-08, 1.0), (0.9808, -0.1951, -1.0), (0.9808, -0.1951, 1.0), (0.9239, -0.3827, -1.0), (0.9239, -0.3827, 1.0), (0.8315, -0.5556, -1.0), (0.8315, -0.5556, 1.0), (0.7071, -0.7071, -1.0), (0.7071, -0.7071, 1.0), (0.5556, -0.8315, -1.0), (0.5556, -0.8315, 1.0), (0.3827, -0.9239, -1.0), (0.3827, -0.9239, 1.0), (0.1951, -0.9808, -1.0), (0.1951, -0.9808, 1.0), (-8.742e-08, -1.0, -1.0), (-8.742e-08, -1.0, 1.0), (-0.1951, -0.9808, -1.0), (-0.1951, -0.9808, 1.0), (-0.3827, -0.9239, -1.0), (-0.3827, -0.9239, 1.0), (-0.5556, -0.8315, -1.0), (-0.5556, -0.8315, 1.0), (-0.7071, -0.7071, -1.0), (-0.7071, -0.7071, 1.0), (-0.8315, -0.5556, -1.0), (-0.8315, -0.5556, 1.0), (-0.9239, -0.3827, -1.0), (-0.9239, -0.3827, 1.0), (-0.9808, -0.1951, -1.0), (-0.9808, -0.1951, 1.0), (-1.0, 1.192e-08, -1.0), (-1.0, 1.192e-08, 1.0), (-0.9808, 0.1951, -1.0), (-0.9808, 0.1951, 1.0), (-0.9239, 0.3827, -1.0), (-0.9239, 0.3827, 1.0), (-0.8315, 0.5556, -1.0), (-0.8315, 0.5556, 1.0), (-0.7071, 0.7071, -1.0), (-0.7071, 0.7071, 1.0), (-0.5556, 0.8315, -1.0), (-0.5556, 0.8315, 1.0), (-0.3827, 0.9239, -1.0), (-0.3827, 0.9239, 1.0), (-0.1951, 0.9808, -1.0), (-0.1951, 0.9808, 1.0), (0.0, 1.0, 1.257), (0.0, 1.0, -1.086), (0.1951, 0.9808, -1.086), (0.1951, 0.9808, 1.257), (0.3827, 0.9239, -1.086), (0.3827, 0.9239, 1.257), (0.5556, 0.8315, -1.086), (0.5556, 0.8315, 1.257), (0.7071, 0.7071, -1.086), (0.7071, 0.7071, 1.257), (0.8315, 0.5556, -1.086), (0.8315, 0.5556, 1.257), (0.9239, 0.3827, -1.086), (0.9239, 0.3827, 1.257), (0.9808, 0.1951, -1.086), (0.9808, 0.1951, 1.257), (1.0, -4.371e-08, -1.086), (1.0, -4.371e-08, 1.257), (0.9808, -0.1951, -1.086), (0.9808, -0.1951, 1.257), (0.9239, -0.3827, -1.086), (0.9239, -0.3827, 1.257), (0.8315, -0.5556, -1.086), (0.8315, -0.5556, 1.257), (0.7071, -0.7071, -1.086), (0.7071, -0.7071, 1.257), (0.5556, -0.8315, -1.086), (0.5556, -0.8315, 1.257), (0.3827, -0.9239, -1.086), (0.3827, -0.9239, 1.257), (0.1951, -0.9808, -1.086), (0.1951, -0.9808, 1.257), (-8.742e-08, -1.0, -1.086), (-8.742e-08, -1.0, 1.257), (-0.1951, -0.9808, -1.086), (-0.1951, -0.9808, 1.257), (-0.3827, -0.9239, -1.086), (-0.3827, -0.9239, 1.257), (-0.5556, -0.8315, -1.086), (-0.5556, -0.8315, 1.257), (-0.7071, -0.7071, -1.086), (-0.7071, -0.7071, 1.257), (-0.8315, -0.5556, -1.086), (-0.8315, -0.5556, 1.257), (-0.9239, -0.3827, -1.086), (-0.9239, -0.3827, 1.257), (-0.9808, -0.1951, -1.086), (-0.9808, -0.1951, 1.257), (-1.0, 1.192e-08, -1.086), (-1.0, 1.192e-08, 1.257), (-0.9808, 0.1951, -1.086), (-0.9808, 0.1951, 1.257), (-0.9239, 0.3827, -1.086), (-0.9239, 0.3827, 1.257), (-0.8315, 0.5556, -1.086), (-0.8315, 0.5556, 1.257), (-0.7071, 0.7071, -1.086), (-0.7071, 0.7071, 1.257), (-0.5556, 0.8315, -1.086), (-0.5556, 0.8315, 1.257), (-0.3827, 0.9239, -1.086), (-0.3827, 0.9239, 1.257), (-0.1951, 0.9808, -1.086), (-0.1951, 0.9808, 1.257)], [], [(0, 2, 3, 1), (2, 4, 5, 3), (4, 6, 7, 5), (6, 8, 9, 7), (8, 10, 11, 9), (10, 12, 13, 11), (12, 14, 15, 13), (14, 16, 17, 15), (16, 18, 19, 17), (18, 20, 21, 19), (20, 22, 23, 21), (22, 24, 25, 23), (24, 26, 27, 25), (26, 28, 29, 27), (28, 30, 31, 29), (30, 32, 33, 31), (32, 34, 35, 33), (34, 36, 37, 35), (36, 38, 39, 37), (38, 40, 41, 39), (40, 42, 43, 41), (42, 44, 45, 43), (44, 46, 47, 45), (46, 48, 49, 47), (48, 50, 51, 49), (50, 52, 53, 51), (52, 54, 55, 53), (54, 56, 57, 55), (56, 58, 59, 57), (58, 60, 61, 59), (3, 5, 7, 9, 11, 13, 15, 17, 19, 21, 23, 25, 27, 29, 31, 33, 35, 37, 39, 41, 43, 45, 47, 49, 51, 53, 55, 57, 59, 61, 63, 1), (60, 62, 63, 61), (62, 0, 1, 63), (0, 62, 60, 58, 56, 54, 52, 50, 48, 46, 44, 42, 40, 38, 36, 34, 32, 30, 28, 26, 24, 22, 20, 18, 16, 14, 12, 10, 8, 6, 4, 2), (126, 190, 129, 64), (68, 132, 134, 70), (70, 134, 136, 72), (72, 136, 138, 74), (74, 138, 140, 76), (76, 140, 142, 78), (78, 142, 144, 80), (80, 144, 146, 82), (82, 146, 148, 84), (84, 148, 150, 86), (86, 150, 152, 88), (88, 152, 154, 90), (90, 154, 156, 92), (92, 156, 158, 94), (94, 158, 160, 96), (96, 160, 162, 98), (98, 162, 164, 100), (100, 164, 166, 102), (102, 166, 168, 104), (104, 168, 170, 106), (106, 170, 172, 108), (108, 172, 174, 110), (110, 174, 176, 112), (112, 176, 178, 114), (114, 178, 180, 116), (116, 180, 182, 118), (118, 182, 184, 120), (120, 184, 186, 122), (122, 186, 188, 124), (124, 188, 190, 126), (67, 65, 127, 125, 123, 121, 119, 117, 115, 113, 111, 109, 107, 105, 103, 101, 99, 97, 95, 93, 91, 89, 87, 85, 83, 81, 79, 77, 75, 73, 71, 69), (64, 129, 130, 66), (64, 66, 68, 70, 72, 74, 76, 78, 80, 82, 84, 86, 88, 90, 92, 94, 96, 98, 100, 102, 104, 106, 108, 110, 112, 114, 116, 118, 120, 122, 124, 126), (66, 130, 132, 68), (189, 125, 127, 191), (187, 123, 125, 189), (185, 121, 123, 187), (183, 119, 121, 185), (181, 117, 119, 183), (179, 115, 117, 181), (177, 113, 115, 179), (175, 111, 113, 177), (173, 109, 111, 175), (171, 107, 109, 173), (169, 105, 107, 171), (167, 103, 105, 169), (165, 101, 103, 167), (163, 99, 101, 165), (161, 97, 99, 163), (159, 95, 97, 161), (157, 93, 95, 159), (155, 91, 93, 157), (153, 89, 91, 155), (151, 87, 89, 153), (149, 85, 87, 151), (147, 83, 85, 149), (145, 81, 83, 147), (143, 79, 81, 145), (141, 77, 79, 143), (139, 75, 77, 141), (137, 73, 75, 139), (135, 71, 73, 137), (133, 69, 71, 135), (131, 67, 69, 133), (128, 65, 67, 131), (191, 128, 129, 190), (189, 191, 190, 188), (187, 189, 188, 186), (185, 187, 186, 184), (183, 185, 184, 182), (181, 183, 182, 180), (179, 181, 180, 178), (177, 179, 178, 176), (175, 177, 176, 174), (173, 175, 174, 172), (171, 173, 172, 170), (169, 171, 170, 168), (167, 169, 168, 166), (165, 167, 166, 164), (163, 165, 164, 162), (161, 163, 162, 160), (159, 161, 160, 158), (157, 159, 158, 156), (155, 157, 156, 154), (153, 155, 154, 152), (151, 153, 152, 150), (149, 151, 150, 148), (147, 149, 148, 146), (145, 147, 146, 144), (143, 145, 144, 142), (141, 143, 142, 140), (139, 141, 140, 138), (137, 139, 138, 136), (135, 137, 136, 134), (133, 135, 134, 132), (131, 133, 132, 130), (128, 131, 130, 129), (191, 127, 65, 128)])
_uv = me_cylinder.uv_layers.new(name='UVMap')
_uv.uv.foreach_set('vector', [1.0, 0.5, 0.9688, 0.5, 0.9688, 1.0, 1.0, 1.0, 0.9688, 0.5, 0.9375, 0.5, 0.9375, 1.0, 0.9688, 1.0, 0.9375, 0.5, 0.9062, 0.5, 0.9062, 1.0, 0.9375, 1.0, 0.9062, 0.5, 0.875, 0.5, 0.875, 1.0, 0.9062, 1.0, 0.875, 0.5, 0.8438, 0.5, 0.8438, 1.0, 0.875, 1.0, 0.8438, 0.5, 0.8125, 0.5, 0.8125, 1.0, 0.8438, 1.0, 0.8125, 0.5, 0.7812, 0.5, 0.7812, 1.0, 0.8125, 1.0, 0.7812, 0.5, 0.75, 0.5, 0.75, 1.0, 0.7812, 1.0, 0.75, 0.5, 0.7188, 0.5, 0.7188, 1.0, 0.75, 1.0, 0.7188, 0.5, 0.6875, 0.5, 0.6875, 1.0, 0.7188, 1.0, 0.6875, 0.5, 0.6562, 0.5, 0.6562, 1.0, 0.6875, 1.0, 0.6562, 0.5, 0.625, 0.5, 0.625, 1.0, 0.6562, 1.0, 0.625, 0.5, 0.5938, 0.5, 0.5938, 1.0, 0.625, 1.0, 0.5938, 0.5, 0.5625, 0.5, 0.5625, 1.0, 0.5938, 1.0, 0.5625, 0.5, 0.5312, 0.5, 0.5312, 1.0, 0.5625, 1.0, 0.5312, 0.5, 0.5, 0.5, 0.5, 1.0, 0.5312, 1.0, 0.5, 0.5, 0.4688, 0.5, 0.4688, 1.0, 0.5, 1.0, 0.4688, 0.5, 0.4375, 0.5, 0.4375, 1.0, 0.4688, 1.0, 0.4375, 0.5, 0.4062, 0.5, 0.4062, 1.0, 0.4375, 1.0, 0.4062, 0.5, 0.375, 0.5, 0.375, 1.0, 0.4062, 1.0, 0.375, 0.5, 0.3438, 0.5, 0.3438, 1.0, 0.375, 1.0, 0.3438, 0.5, 0.3125, 0.5, 0.3125, 1.0, 0.3438, 1.0, 0.3125, 0.5, 0.2812, 0.5, 0.2812, 1.0, 0.3125, 1.0, 0.2812, 0.5, 0.25, 0.5, 0.25, 1.0, 0.2812, 1.0, 0.25, 0.5, 0.2188, 0.5, 0.2188, 1.0, 0.25, 1.0, 0.2188, 0.5, 0.1875, 0.5, 0.1875, 1.0, 0.2188, 1.0, 0.1875, 0.5, 0.1562, 0.5, 0.1562, 1.0, 0.1875, 1.0, 0.1562, 0.5, 0.125, 0.5, 0.125, 1.0, 0.1562, 1.0, 0.125, 0.5, 0.09375, 0.5, 0.09375, 1.0, 0.125, 1.0, 0.09375, 0.5, 0.0625, 0.5, 0.0625, 1.0, 0.09375, 1.0, 0.2968, 0.4854, 0.3418, 0.4717, 0.3833, 0.4496, 0.4197, 0.4197, 0.4496, 0.3833, 0.4717, 0.3418, 0.4854, 0.2968, 0.49, 0.25, 0.4854, 0.2032, 0.4717, 0.1582, 0.4496, 0.1167, 0.4197, 0.08029, 0.3833, 0.05045, 0.3418, 0.02827, 0.2968, 0.01461, 0.25, 0.01, 0.2032, 0.01461, 0.1582, 0.02827, 0.1167, 0.05045, 0.08029, 0.08029, 0.05045, 0.1167, 0.02827, 0.1582, 0.01461, 0.2032, 0.01, 0.25, 0.01461, 0.2968, 0.02827, 0.3418, 0.05045, 0.3833, 0.08029, 0.4197, 0.1167, 0.4496, 0.1582, 0.4717, 0.2032, 0.4854, 0.25, 0.49, 0.0625, 0.5, 0.03125, 0.5, 0.03125, 1.0, 0.0625, 1.0, 0.03125, 0.5, 0.0, 0.5, 0.0, 1.0, 0.03125, 1.0, 0.75, 0.49, 0.7032, 0.4854, 0.6582, 0.4717, 0.6167, 0.4496, 0.5803, 0.4197, 0.5504, 0.3833, 0.5283, 0.3418, 0.5146, 0.2968, 0.51, 0.25, 0.5146, 0.2032, 0.5283, 0.1582, 0.5504, 0.1167, 0.5803, 0.08029, 0.6167, 0.05045, 0.6582, 0.02827, 0.7032, 0.01461, 0.75, 0.01, 0.7968, 0.01461, 0.8418, 0.02827, 0.8833, 0.05045, 0.9197, 0.08029, 0.9496, 0.1167, 0.9717, 0.1582, 0.9854, 0.2032, 0.99, 0.25, 0.9854, 0.2968, 0.9717, 0.3418, 0.9496, 0.3833, 0.9197, 0.4197, 0.8833, 0.4496, 0.8418, 0.4717, 0.7968, 0.4854, 0.03125, 0.5, 0.03125, 0.4786, 0.0, 0.4786, 0.0, 0.5, 0.9375, 0.5, 0.9375, 0.4786, 0.9063, 0.4786, 0.9062, 0.5, 0.9062, 0.5, 0.9063, 0.4786, 0.875, 0.4786, 0.875, 0.5, 0.875, 0.5, 0.875, 0.4786, 0.8438, 0.4786, 0.8438, 0.5, 0.8438, 0.5, 0.8437, 0.4786, 0.8125, 0.4786, 0.8125, 0.5, 0.8125, 0.5, 0.8125, 0.4786, 0.7813, 0.4786, 0.7812, 0.5, 0.7812, 0.5, 0.7813, 0.4786, 0.75, 0.4786, 0.75, 0.5, 0.75, 0.5, 0.75, 0.4786, 0.7188, 0.4786, 0.7188, 0.5, 0.7188, 0.5, 0.7188, 0.4786, 0.6875, 0.4786, 0.6875, 0.5, 0.6875, 0.5, 0.6875, 0.4786, 0.6563, 0.4786, 0.6562, 0.5, 0.6562, 0.5, 0.6562, 0.4786, 0.625, 0.4786, 0.625, 0.5, 0.625, 0.5, 0.625, 0.4786, 0.5938, 0.4786, 0.5938, 0.5, 0.5938, 0.5, 0.5938, 0.4786, 0.5625, 0.4786, 0.5625, 0.5, 0.5625, 0.5, 0.5625, 0.4786, 0.5313, 0.4786, 0.5312, 0.5, 0.5312, 0.5, 0.5313, 0.4786, 0.5, 0.4786, 0.5, 0.5, 0.5, 0.5, 0.5, 0.4786, 0.4688, 0.4786, 0.4688, 0.5, 0.4688, 0.5, 0.4688, 0.4786, 0.4375, 0.4786, 0.4375, 0.5, 0.4375, 0.5, 0.4375, 0.4786, 0.4063, 0.4786, 0.4062, 0.5, 0.4062, 0.5, 0.4063, 0.4786, 0.375, 0.4786, 0.375, 0.5, 0.375, 0.5, 0.375, 0.4786, 0.3438, 0.4786, 0.3438, 0.5, 0.3438, 0.5, 0.3438, 0.4786, 0.3125, 0.4786, 0.3125, 0.5, 0.3125, 0.5, 0.3125, 0.4786, 0.2813, 0.4786, 0.2812, 0.5, 0.2812, 0.5, 0.2813, 0.4786, 0.25, 0.4786, 0.25, 0.5, 0.25, 0.5, 0.25, 0.4786, 0.2188, 0.4786, 0.2188, 0.5, 0.2188, 0.5, 0.2187, 0.4786, 0.1875, 0.4786, 0.1875, 0.5, 0.1875, 0.5, 0.1875, 0.4786, 0.1562, 0.4786, 0.1562, 0.5, 0.1562, 0.5, 0.1562, 0.4786, 0.125, 0.4786, 0.125, 0.5, 0.125, 0.5, 0.125, 0.4786, 0.09375, 0.4786, 0.09375, 0.5, 0.09375, 0.5, 0.09375, 0.4786, 0.0625, 0.4786, 0.0625, 0.5, 0.0625, 0.5, 0.0625, 0.4786, 0.03125, 0.4786, 0.03125, 0.5, 0.2968, 0.4854, 0.25, 0.49, 0.2032, 0.4854, 0.1582, 0.4717, 0.1167, 0.4496, 0.08029, 0.4197, 0.05045, 0.3833, 0.02827, 0.3418, 0.01461, 0.2968, 0.01, 0.25, 0.01461, 0.2032, 0.02827, 0.1582, 0.05045, 0.1167, 0.08029, 0.08029, 0.1167, 0.05045, 0.1582, 0.02827, 0.2032, 0.01461, 0.25, 0.01, 0.2968, 0.01461, 0.3418, 0.02827, 0.3833, 0.05045, 0.4197, 0.08029, 0.4496, 0.1167, 0.4717, 0.1582, 0.4854, 0.2032, 0.49, 0.25, 0.4854, 0.2968, 0.4717, 0.3418, 0.4496, 0.3833, 0.4197, 0.4197, 0.3833, 0.4496, 0.3418, 0.4717, 1.0, 0.5, 1.0, 0.4786, 0.9687, 0.4786, 0.9688, 0.5, 0.75, 0.49, 0.7968, 0.4854, 0.8418, 0.4717, 0.8833, 0.4496, 0.9197, 0.4197, 0.9496, 0.3833, 0.9717, 0.3418, 0.9854, 0.2968, 0.99, 0.25, 0.9854, 0.2032, 0.9717, 0.1582, 0.9496, 0.1167, 0.9197, 0.08029, 0.8833, 0.05045, 0.8418, 0.02827, 0.7968, 0.01461, 0.75, 0.01, 0.7032, 0.01461, 0.6582, 0.02827, 0.6167, 0.05045, 0.5803, 0.08029, 0.5504, 0.1167, 0.5283, 0.1582, 0.5146, 0.2032, 0.51, 0.25, 0.5146, 0.2968, 0.5283, 0.3418, 0.5504, 0.3833, 0.5803, 0.4197, 0.6167, 0.4496, 0.6582, 0.4717, 0.7032, 0.4854, 0.9688, 0.5, 0.9688, 0.4786, 0.9375, 0.4786, 0.9375, 0.5, 0.0625, 1.064, 0.0625, 1.0, 0.03125, 1.0, 0.03125, 1.064, 0.09375, 1.064, 0.09375, 1.0, 0.0625, 1.0, 0.0625, 1.064, 0.125, 1.064, 0.125, 1.0, 0.09375, 1.0, 0.09375, 1.064, 0.1562, 1.064, 0.1562, 1.0, 0.125, 1.0, 0.125, 1.064, 0.1875, 1.064, 0.1875, 1.0, 0.1562, 1.0, 0.1562, 1.064, 0.2188, 1.064, 0.2188, 1.0, 0.1875, 1.0, 0.1875, 1.064, 0.25, 1.064, 0.25, 1.0, 0.2188, 1.0, 0.2188, 1.064, 0.2812, 1.064, 0.2812, 1.0, 0.25, 1.0, 0.25, 1.064, 0.3125, 1.064, 0.3125, 1.0, 0.2812, 1.0, 0.2812, 1.064, 0.3438, 1.064, 0.3438, 1.0, 0.3125, 1.0, 0.3125, 1.064, 0.375, 1.064, 0.375, 1.0, 0.3438, 1.0, 0.3438, 1.064, 0.4062, 1.064, 0.4062, 1.0, 0.375, 1.0, 0.375, 1.064, 0.4375, 1.064, 0.4375, 1.0, 0.4062, 1.0, 0.4062, 1.064, 0.4688, 1.064, 0.4688, 1.0, 0.4375, 1.0, 0.4375, 1.064, 0.5, 1.064, 0.5, 1.0, 0.4688, 1.0, 0.4688, 1.064, 0.5312, 1.064, 0.5312, 1.0, 0.5, 1.0, 0.5, 1.064, 0.5625, 1.064, 0.5625, 1.0, 0.5312, 1.0, 0.5312, 1.064, 0.5938, 1.064, 0.5938, 1.0, 0.5625, 1.0, 0.5625, 1.064, 0.625, 1.064, 0.625, 1.0, 0.5938, 1.0, 0.5938, 1.064, 0.6562, 1.064, 0.6562, 1.0, 0.625, 1.0, 0.625, 1.064, 0.6875, 1.064, 0.6875, 1.0, 0.6562, 1.0, 0.6562, 1.064, 0.7187, 1.064, 0.7188, 1.0, 0.6875, 1.0, 0.6875, 1.064, 0.75, 1.064, 0.75, 1.0, 0.7188, 1.0, 0.7187, 1.064, 0.7812, 1.064, 0.7812, 1.0, 0.75, 1.0, 0.75, 1.064, 0.8125, 1.064, 0.8125, 1.0, 0.7812, 1.0, 0.7812, 1.064, 0.8438, 1.064, 0.8438, 1.0, 0.8125, 1.0, 0.8125, 1.064, 0.875, 1.064, 0.875, 1.0, 0.8438, 1.0, 0.8438, 1.064, 0.9062, 1.064, 0.9062, 1.0, 0.875, 1.0, 0.875, 1.064, 0.9375, 1.064, 0.9375, 1.0, 0.9062, 1.0, 0.9062, 1.064, 0.9688, 1.064, 0.9688, 1.0, 0.9375, 1.0, 0.9375, 1.064, 1.0, 1.064, 1.0, 1.0, 0.9688, 1.0, 0.9688, 1.064, 0.03125, 1.064, 0.0, 1.064, 0.0, 0.4786, 0.03125, 0.4786, 0.0625, 1.064, 0.03125, 1.064, 0.03125, 0.4786, 0.0625, 0.4786, 0.09375, 1.064, 0.0625, 1.064, 0.0625, 0.4786, 0.09375, 0.4786, 0.125, 1.064, 0.09375, 1.064, 0.09375, 0.4786, 0.125, 0.4786, 0.1562, 1.064, 0.125, 1.064, 0.125, 0.4786, 0.1562, 0.4786, 0.1875, 1.064, 0.1562, 1.064, 0.1562, 0.4786, 0.1875, 0.4786, 0.2188, 1.064, 0.1875, 1.064, 0.1875, 0.4786, 0.2187, 0.4786, 0.25, 1.064, 0.2188, 1.064, 0.2188, 0.4786, 0.25, 0.4786, 0.2812, 1.064, 0.25, 1.064, 0.25, 0.4786, 0.2813, 0.4786, 0.3125, 1.064, 0.2812, 1.064, 0.2813, 0.4786, 0.3125, 0.4786, 0.3438, 1.064, 0.3125, 1.064, 0.3125, 0.4786, 0.3438, 0.4786, 0.375, 1.064, 0.3438, 1.064, 0.3438, 0.4786, 0.375, 0.4786, 0.4062, 1.064, 0.375, 1.064, 0.375, 0.4786, 0.4063, 0.4786, 0.4375, 1.064, 0.4062, 1.064, 0.4063, 0.4786, 0.4375, 0.4786, 0.4688, 1.064, 0.4375, 1.064, 0.4375, 0.4786, 0.4688, 0.4786, 0.5, 1.064, 0.4688, 1.064, 0.4688, 0.4786, 0.5, 0.4786, 0.5312, 1.064, 0.5, 1.064, 0.5, 0.4786, 0.5313, 0.4786, 0.5625, 1.064, 0.5312, 1.064, 0.5313, 0.4786, 0.5625, 0.4786, 0.5938, 1.064, 0.5625, 1.064, 0.5625, 0.4786, 0.5938, 0.4786, 0.625, 1.064, 0.5938, 1.064, 0.5938, 0.4786, 0.625, 0.4786, 0.6562, 1.064, 0.625, 1.064, 0.625, 0.4786, 0.6562, 0.4786, 0.6875, 1.064, 0.6562, 1.064, 0.6563, 0.4786, 0.6875, 0.4786, 0.7187, 1.064, 0.6875, 1.064, 0.6875, 0.4786, 0.7188, 0.4786, 0.75, 1.064, 0.7187, 1.064, 0.7188, 0.4786, 0.75, 0.4786, 0.7812, 1.064, 0.75, 1.064, 0.75, 0.4786, 0.7813, 0.4786, 0.8125, 1.064, 0.7812, 1.064, 0.7813, 0.4786, 0.8125, 0.4786, 0.8438, 1.064, 0.8125, 1.064, 0.8125, 0.4786, 0.8437, 0.4786, 0.875, 1.064, 0.8438, 1.064, 0.8438, 0.4786, 0.875, 0.4786, 0.9062, 1.064, 0.875, 1.064, 0.875, 0.4786, 0.9063, 0.4786, 0.9375, 1.064, 0.9062, 1.064, 0.9063, 0.4786, 0.9375, 0.4786, 0.9688, 1.064, 0.9375, 1.064, 0.9375, 0.4786, 0.9688, 0.4786, 1.0, 1.064, 0.9688, 1.064, 0.9687, 0.4786, 1.0, 0.4786, 0.03125, 1.064, 0.03125, 1.0, 0.0, 1.0, 0.0, 1.064])
me_cylinder.use_remesh_fix_poles = True
me_cylinder.use_remesh_preserve_attributes = False
me_cylinder.update()
me_cube_006 = bpy.data.meshes.new('Cube.006')
me_cube_006.from_pydata([(-0.75, -0.035, -0.4), (-0.75, -0.035, 0.4), (-0.6523, 0.035, -0.3023), (-0.6523, 0.035, 0.3023), (0.75, -0.035, -0.4), (0.75, -0.035, 0.4), (0.6523, 0.035, -0.3023), (0.6523, 0.035, 0.3023), (-0.75, 0.035, 0.4), (-0.75, 0.035, -0.4), (0.75, 0.035, -0.4), (0.75, 0.035, 0.4), (-0.6523, 0.035, 0.3023), (-0.6523, 0.035, -0.3023), (0.6523, 0.035, -0.3023), (0.6523, 0.035, 0.3023), (-0.6523, 0.002009, 0.3023), (-0.6523, 0.002009, -0.3023), (0.6523, 0.002009, -0.3023), (0.6523, 0.002009, 0.3023)], [], [(0, 1, 8, 9), (3, 7, 15, 12), (10, 11, 5, 4), (4, 5, 1, 0), (9, 10, 4, 0), (11, 8, 1, 5), (3, 2, 9, 8), (2, 6, 10, 9), (7, 3, 8, 11), (6, 7, 11, 10), (15, 14, 18, 19), (2, 3, 12, 13), (7, 6, 14, 15), (6, 2, 13, 14), (17, 16, 19, 18), (14, 13, 17, 18), (12, 15, 19, 16), (13, 12, 16, 17)])
_uv = me_cube_006.uv_layers.new(name='UVMap')
_uv.uv.foreach_set('vector', [0.375, 0.0, 0.625, 0.0, 0.625, 0.25, 0.375, 0.25, 0.5945, 0.2663, 0.5945, 0.4837, 0.5945, 0.4837, 0.5945, 0.2663, 0.375, 0.5, 0.625, 0.5, 0.625, 0.75, 0.375, 0.75, 0.375, 0.75, 0.625, 0.75, 0.625, 1.0, 0.375, 1.0, 0.125, 0.5, 0.375, 0.5, 0.375, 0.75, 0.125, 0.75, 0.625, 0.5, 0.875, 0.5, 0.875, 0.75, 0.625, 0.75, 0.5945, 0.2663, 0.4055, 0.2663, 0.375, 0.25, 0.625, 0.25, 0.4055, 0.2663, 0.4055, 0.4837, 0.375, 0.5, 0.375, 0.25, 0.5945, 0.4837, 0.5945, 0.2663, 0.625, 0.25, 0.625, 0.5, 0.4055, 0.4837, 0.5945, 0.4837, 0.625, 0.5, 0.375, 0.5, 0.5945, 0.4837, 0.4055, 0.4837, 0.4055, 0.4837, 0.5945, 0.4837, 0.4055, 0.2663, 0.5945, 0.2663, 0.5945, 0.2663, 0.4055, 0.2663, 0.5945, 0.4837, 0.4055, 0.4837, 0.4055, 0.4837, 0.5945, 0.4837, 0.4055, 0.4837, 0.4055, 0.2663, 0.4055, 0.2663, 0.4055, 0.4837, 0.4055, 0.2663, 0.5945, 0.2663, 0.5945, 0.4837, 0.4055, 0.4837, 0.4055, 0.4837, 0.4055, 0.2663, 0.4055, 0.2663, 0.4055, 0.4837, 0.5945, 0.2663, 0.5945, 0.4837, 0.5945, 0.4837, 0.5945, 0.2663, 0.4055, 0.2663, 0.5945, 0.2663, 0.5945, 0.2663, 0.4055, 0.2663])
me_cube_006.use_remesh_fix_poles = True
me_cube_006.use_remesh_preserve_attributes = False
me_cube_006.update()
me_cube_007 = bpy.data.meshes.new('Cube.007')
me_cube_007.from_pydata([(2.11, 0.4575, 0.6429), (2.11, 0.4575, -0.267), (2.11, -0.6861, -0.267), (2.11, -0.6861, 0.6429), (1.395, 0.4575, -0.267), (1.395, 0.4575, 0.6429), (1.395, -0.6861, 0.6429), (1.395, -0.6861, -0.267), (1.395, -0.863, 0.8198), (1.395, 0.6344, 0.8198), (2.11, 0.6344, 0.8198), (2.11, -0.863, 0.8198), (2.11, -0.863, -0.4438), (2.11, 0.6344, -0.4438), (1.395, 0.6344, -0.4438), (1.395, -0.863, -0.4438), (1.528, -0.7022, 0.7759), (1.528, -0.7022, -0.3999), (1.528, 0.4736, 0.7759), (1.528, 0.4736, -0.3999)], [], [(0, 5, 6, 3), (1, 4, 5, 0), (2, 7, 4, 1), (3, 6, 7, 2), (10, 11, 8, 9), (13, 10, 9, 14), (12, 13, 14, 15), (11, 12, 15, 8), (4, 7, 15, 14), (3, 2, 12, 11), (5, 4, 14, 9), (7, 6, 8, 15), (1, 0, 10, 13), (0, 3, 11, 10), (2, 1, 13, 12), (6, 5, 9, 8), (16, 17, 19, 18)])
me_cube_007.polygons.foreach_set('use_smooth', [1, 1, 1, 1, 1, 1, 1, 1, 1, 1, 1, 1, 1, 1, 1, 1, 0])
_k = {(16, 18): 1.0, (16, 17): 1.0, (17, 19): 1.0, (18, 19): 1.0}
me_cube_007.attributes.new('crease_edge', 'FLOAT', 'EDGE').data.foreach_set('value', [_k.get((min(e.vertices), max(e.vertices)), 0.0) for e in me_cube_007.edges])
_uv = me_cube_007.uv_layers.new(name='UVMap')
_uv.uv.foreach_set('vector', [0.567, 0.5753, 0.567, 0.5866, 0.567, 0.6821, 0.567, 0.6584, 0.4925, 0.5753, 0.4925, 0.5866, 0.567, 0.5866, 0.567, 0.5753, 0.4925, 0.6584, 0.4925, 0.6821, 0.4925, 0.5866, 0.4925, 0.5753, 0.567, 0.6584, 0.567, 0.6821, 0.4925, 0.6821, 0.4925, 0.6584, 0.567, 0.5753, 0.567, 0.6584, 0.567, 0.6821, 0.567, 0.5866, 0.4925, 0.5753, 0.567, 0.5753, 0.567, 0.5866, 0.4925, 0.5866, 0.4925, 0.6584, 0.4925, 0.5753, 0.4925, 0.5866, 0.4925, 0.6821, 0.567, 0.6584, 0.4925, 0.6584, 0.4925, 0.6821, 0.567, 0.6821, 0.4925, 0.5866, 0.4925, 0.6821, 0.4925, 0.6821, 0.4925, 0.5866, 0.567, 0.6584, 0.4925, 0.6584, 0.4925, 0.6584, 0.567, 0.6584, 0.567, 0.5866, 0.4925, 0.5866, 0.4925, 0.5866, 0.567, 0.5866, 0.4925, 0.6821, 0.567, 0.6821, 0.567, 0.6821, 0.4925, 0.6821, 0.4925, 0.5753, 0.567, 0.5753, 0.567, 0.5753, 0.4925, 0.5753, 0.567, 0.5753, 0.567, 0.6584, 0.567, 0.6584, 0.567, 0.5753, 0.4925, 0.6584, 0.4925, 0.5753, 0.4925, 0.5753, 0.4925, 0.6584, 0.567, 0.6821, 0.567, 0.5866, 0.567, 0.5866, 0.567, 0.6821, 0.0, 0.0, 1.0, 0.0, 1.0, 1.0, 0.0, 1.0])
me_cube_007.materials.append(mat_material)
me_cube_007.use_remesh_preserve_volume = False
me_cube_007.use_remesh_preserve_attributes = False
me_cube_007.use_mirror_vertex_groups = False
me_cube_007.update()

# ---- objects
ob_walls = bpy.data.objects.new('Walls', me_cube)
ob_light = bpy.data.objects.new('Light', light_light)
ob_floor = bpy.data.objects.new('Floor', me_cube_001)
ob_camera = bpy.data.objects.new('Camera', cam_camera_001)
ob_rug = bpy.data.objects.new('Rug', me_cube_002)
ob_couch = bpy.data.objects.new('Couch', me_plane)
ob_couch_legs = bpy.data.objects.new('Couch Legs', me_plane_001)
ob_cushion = bpy.data.objects.new('Cushion', me_cube_003)
ob_cushion_001 = bpy.data.objects.new('Cushion.001', me_cube_003)
ob_cushion_002 = bpy.data.objects.new('Cushion.002', me_cube_003)
ob_pillow = bpy.data.objects.new('Pillow', me_cube_004)
ob_pillow_001 = bpy.data.objects.new('Pillow.001', me_cube_005)
ob_cylinder = bpy.data.objects.new('Cylinder', me_cylinder)
ob_frame = bpy.data.objects.new('Frame', me_cube_006)
ob_window = bpy.data.objects.new('Window', me_cube_007)

# ---- transforms, parenting, visibility, modifiers, constraints
ob_walls.location = (0.0, 0.0, 1.575)
ob_walls.lock_rotations_4d = False
ob_walls.empty_display_type = 'ARROWS'
ob_walls.lineart.crease_threshold = 0.0
_m = ob_walls.modifiers.new('Bevel', 'BEVEL')
_m.segments = 2
_m.limit_method = 'WEIGHT'
_m.profile = 1.0
_m = ob_walls.modifiers.new('Subdivision', 'SUBSURF')
_m.levels = 2
ob_light.location = (4.076, 1.005, 7.479)
ob_light.rotation_euler = (0.6503, 0.05522, 1.866)
ob_light.lock_rotations_4d = False
ob_light.empty_display_type = 'ARROWS'
ob_light.color = (0.0, 0.0, 0.0, 0.0)
ob_light.lineart.crease_threshold = 0.0
ob_floor.location = (0.0, 0.0, 1.651)
ob_floor.lock_rotations_4d = False
ob_floor.empty_display_type = 'ARROWS'
ob_floor.lineart.crease_threshold = 0.0
_m = ob_floor.modifiers.new('Bevel', 'BEVEL')
_m.segments = 2
_m.limit_method = 'WEIGHT'
_m.profile = 1.0
_m = ob_floor.modifiers.new('Subdivision', 'SUBSURF')
_m.levels = 2
ob_camera.location = (-7.115, 9.927, 7.553)
ob_camera.rotation_euler = (1.116, 1.297e-06, -2.501)
ob_rug.location = (-0.6745, 0.6145, 0.2837)
_m = ob_rug.modifiers.new('Subdivision', 'SUBSURF')
_m.levels = 2
ob_couch.location = (-0.3349, -1.069, 0.6781)
_m = ob_couch.modifiers.new('Bevel', 'BEVEL')
_m.width = 0.123
_m.width_pct = 0.123
_m.segments = 2
_m.limit_method = 'WEIGHT'
_m.profile = 1.0
_m = ob_couch.modifiers.new('Subdivision', 'SUBSURF')
_m.levels = 2
ob_couch_legs.parent = ob_couch
ob_couch_legs.matrix_parent_inverse = Matrix(((1.0, -0.0, 0.0, 0.09565), (-0.0, 1.0, -0.0, 0.9941), (-0.0, 0.0, 1.0, -0.6781), (-0.0, 0.0, -0.0, 1.0)))
ob_couch_legs.location = (-0.09719, -0.9095, 1.013)
_m = ob_couch_legs.modifiers.new('Subdivision', 'SUBSURF')
_m.levels = 2
_m = ob_couch_legs.modifiers.new('Mirror', 'MIRROR')
_m.use_axis = (True, True, False)
_m.use_mirror_udim = True
_m.offset_u = 0.0274
_m.offset_v = -0.0274
_m.merge_threshold = 0.033
ob_cushion.parent = ob_couch
ob_cushion.matrix_parent_inverse = Matrix(((1.0, -0.0, 0.0, 0.09565), (-0.0, 1.0, -0.0, 0.9941), (-0.0, 0.0, 1.0, -0.6781), (-0.0, 0.0, -0.0, 1.0)))
ob_cushion.location = (0.5815, -1.031, 0.9942)
ob_cushion.rotation_euler = (-1.399, -0.0, 0.0)
ob_cushion.scale = (0.304, 0.2823, 0.1086)
_m = ob_cushion.modifiers.new('Subdivision', 'SUBSURF')
_m.levels = 2
ob_cushion_001.parent = ob_couch
ob_cushion_001.matrix_parent_inverse = Matrix(((1.0, -0.0, 0.0, 0.09565), (-0.0, 1.0, -0.0, 0.9941), (-0.0, 0.0, 1.0, -0.6781), (-0.0, 0.0, -0.0, 1.0)))
ob_cushion_001.location = (0.1012, -1.031, 0.9942)
ob_cushion_001.rotation_euler = (-1.399, -0.0, 0.0)
ob_cushion_001.scale = (0.304, 0.2823, 0.1086)
_m = ob_cushion_001.modifiers.new('Subdivision', 'SUBSURF')
_m.levels = 2
ob_cushion_002.parent = ob_couch
ob_cushion_002.matrix_parent_inverse = Matrix(((1.0, -0.0, 0.0, 0.09565), (-0.0, 1.0, -0.0, 0.9941), (-0.0, 0.0, 1.0, -0.6781), (-0.0, 0.0, -0.0, 1.0)))
ob_cushion_002.location = (-0.3772, -1.031, 0.9942)
ob_cushion_002.rotation_euler = (-1.399, -0.0, 0.0)
ob_cushion_002.scale = (0.304, 0.2823, 0.1086)
_m = ob_cushion_002.modifiers.new('Subdivision', 'SUBSURF')
_m.levels = 2
ob_pillow.parent = ob_couch
ob_pillow.matrix_parent_inverse = Matrix(((1.0, -0.0, 0.0, 0.09565), (-0.0, 1.0, -0.0, 0.9941), (-0.0, 0.0, 1.0, -0.6781), (-0.0, 0.0, -0.0, 1.0)))
ob_pillow.location = (0.4389, -0.7906, 0.8976)
ob_pillow.rotation_euler = (-3.188, 0.9226, -4.518)
_m = ob_pillow.modifiers.new('Subdivision', 'SUBSURF')
_m.levels = 2
ob_pillow_001.parent = ob_couch
ob_pillow_001.matrix_parent_inverse = Matrix(((1.0, -0.0, 0.0, 0.09565), (-0.0, 1.0, -0.0, 0.9941), (-0.0, 0.0, 1.0, -0.6781), (-0.0, 0.0, -0.0, 1.0)))
ob_pillow_001.location = (-0.6039, -0.7686, 0.9067)
ob_pillow_001.rotation_euler = (-3.188, 0.9226, -5.138)
_m = ob_pillow_001.modifiers.new('Subdivision', 'SUBSURF')
_m.levels = 2
ob_cylinder.location = (0.8539, 0.3358, 0.3613)
ob_cylinder.scale = (0.65, 0.7, 0.1)
ob_frame.location = (-0.3289, -1.495, 1.881)
_m = ob_frame.modifiers.new('Bevel', 'BEVEL')
_m.segments = 2
_m.limit_method = 'WEIGHT'
_m.profile = 1.0
_m = ob_frame.modifiers.new('Subdivision', 'SUBSURF')
_m.levels = 2
ob_window.location = (0.0, 0.0, 1.575)
ob_window.lock_rotations_4d = False
ob_window.empty_display_type = 'ARROWS'
ob_window.lineart.crease_threshold = 0.0
_m = ob_window.modifiers.new('Bevel', 'BEVEL')
_m.segments = 2
_m.limit_method = 'WEIGHT'
_m.profile = 1.0
_m = ob_window.modifiers.new('Subdivision', 'SUBSURF')
_m.levels = 2

# ---- collection membership
col_collection.objects.link(ob_walls)
col_collection.objects.link(ob_light)
col_collection.objects.link(ob_floor)
col_collection.objects.link(ob_camera)
col_collection.objects.link(ob_rug)
col_collection.objects.link(ob_couch)
col_collection.objects.link(ob_couch_legs)
col_collection.objects.link(ob_cushion)
col_collection.objects.link(ob_cushion_001)
col_collection.objects.link(ob_cushion_002)
col_collection.objects.link(ob_pillow)
col_collection.objects.link(ob_pillow_001)
col_collection.objects.link(ob_cylinder)
col_collection.objects.link(ob_frame)
col_collection.objects.link(ob_window)

# ---- scene / render settings (as saved in the file)
scene.camera = ob_camera
scene.frame_start = 1; scene.frame_end = 250; scene.frame_set(1)
scene.render.engine = 'BLENDER_EEVEE_NEXT'
scene.render.resolution_x = 1080
scene.cycles.sampling_pattern = 'TABULATED_SOBOL'
scene.cycles.use_light_tree = False
scene.view_settings.view_transform = 'Filmic'
bpy.context.view_layer.update()

